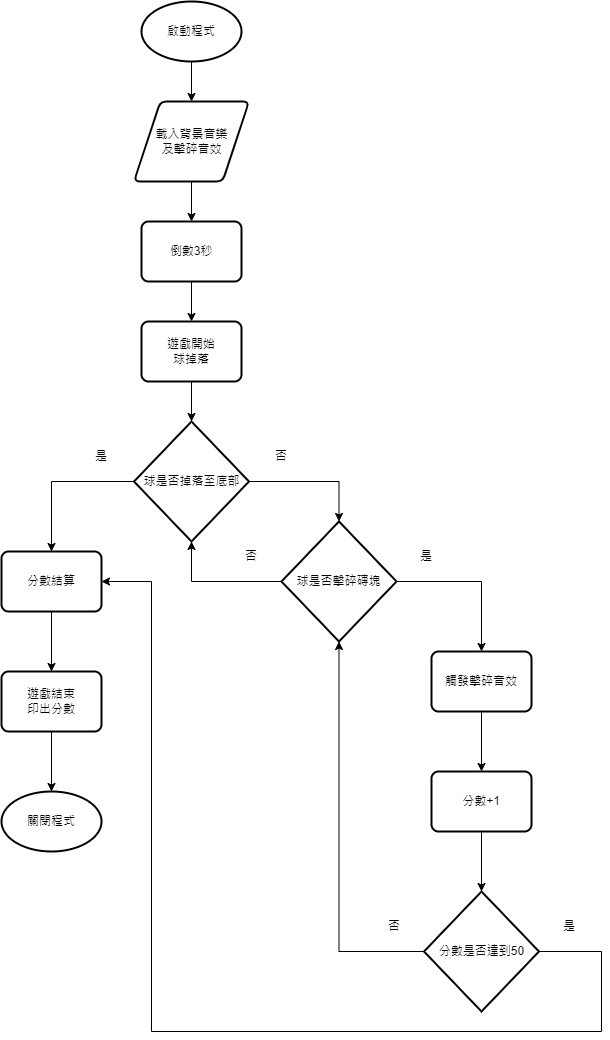

The diagram above was exported from draw.io. Its source (the exported page's mxGraphModel, read from the mxfile embedded in the PNG):
<mxGraphModel dx="954" dy="528" grid="1" gridSize="10" guides="1" tooltips="1" connect="1" arrows="1" fold="1" page="1" pageScale="1" pageWidth="827" pageHeight="1169" math="0" shadow="0">
  <root>
    <mxCell id="WIyWlLk6GJQsqaUBKTNV-0" />
    <mxCell id="WIyWlLk6GJQsqaUBKTNV-1" parent="WIyWlLk6GJQsqaUBKTNV-0" />
    <mxCell id="Lv7bnyuTEW9iiKozi93m-14" style="edgeStyle=orthogonalEdgeStyle;rounded=0;orthogonalLoop=1;jettySize=auto;html=1;exitX=0.5;exitY=1;exitDx=0;exitDy=0;exitPerimeter=0;entryX=0.5;entryY=0;entryDx=0;entryDy=0;" edge="1" parent="WIyWlLk6GJQsqaUBKTNV-1" source="Lv7bnyuTEW9iiKozi93m-0" target="Lv7bnyuTEW9iiKozi93m-4">
      <mxGeometry relative="1" as="geometry" />
    </mxCell>
    <mxCell id="Lv7bnyuTEW9iiKozi93m-0" value="啟動程式" style="strokeWidth=2;html=1;shape=mxgraph.flowchart.start_1;whiteSpace=wrap;" vertex="1" parent="WIyWlLk6GJQsqaUBKTNV-1">
      <mxGeometry x="370" y="180" width="100" height="60" as="geometry" />
    </mxCell>
    <mxCell id="Lv7bnyuTEW9iiKozi93m-16" style="edgeStyle=orthogonalEdgeStyle;rounded=0;orthogonalLoop=1;jettySize=auto;html=1;exitX=0.5;exitY=1;exitDx=0;exitDy=0;entryX=0.5;entryY=0;entryDx=0;entryDy=0;" edge="1" parent="WIyWlLk6GJQsqaUBKTNV-1" source="Lv7bnyuTEW9iiKozi93m-1" target="Lv7bnyuTEW9iiKozi93m-2">
      <mxGeometry relative="1" as="geometry" />
    </mxCell>
    <mxCell id="Lv7bnyuTEW9iiKozi93m-1" value="倒數3秒" style="rounded=1;whiteSpace=wrap;html=1;absoluteArcSize=1;arcSize=14;strokeWidth=2;" vertex="1" parent="WIyWlLk6GJQsqaUBKTNV-1">
      <mxGeometry x="370" y="400" width="100" height="60" as="geometry" />
    </mxCell>
    <mxCell id="Lv7bnyuTEW9iiKozi93m-2" value="遊戲開始&lt;br&gt;球掉落" style="rounded=1;whiteSpace=wrap;html=1;absoluteArcSize=1;arcSize=14;strokeWidth=2;" vertex="1" parent="WIyWlLk6GJQsqaUBKTNV-1">
      <mxGeometry x="370" y="500" width="100" height="60" as="geometry" />
    </mxCell>
    <mxCell id="Lv7bnyuTEW9iiKozi93m-12" style="edgeStyle=orthogonalEdgeStyle;rounded=0;orthogonalLoop=1;jettySize=auto;html=1;exitX=0;exitY=0.5;exitDx=0;exitDy=0;exitPerimeter=0;entryX=0.5;entryY=0;entryDx=0;entryDy=0;" edge="1" parent="WIyWlLk6GJQsqaUBKTNV-1" source="Lv7bnyuTEW9iiKozi93m-3" target="Lv7bnyuTEW9iiKozi93m-10">
      <mxGeometry relative="1" as="geometry" />
    </mxCell>
    <mxCell id="Lv7bnyuTEW9iiKozi93m-3" value="球是否掉落至底部" style="strokeWidth=2;html=1;shape=mxgraph.flowchart.decision;whiteSpace=wrap;" vertex="1" parent="WIyWlLk6GJQsqaUBKTNV-1">
      <mxGeometry x="362.5" y="600" width="115" height="120" as="geometry" />
    </mxCell>
    <mxCell id="Lv7bnyuTEW9iiKozi93m-15" style="edgeStyle=orthogonalEdgeStyle;rounded=0;orthogonalLoop=1;jettySize=auto;html=1;exitX=0.5;exitY=1;exitDx=0;exitDy=0;entryX=0.5;entryY=0;entryDx=0;entryDy=0;" edge="1" parent="WIyWlLk6GJQsqaUBKTNV-1" source="Lv7bnyuTEW9iiKozi93m-4" target="Lv7bnyuTEW9iiKozi93m-1">
      <mxGeometry relative="1" as="geometry" />
    </mxCell>
    <mxCell id="Lv7bnyuTEW9iiKozi93m-4" value="載入背景音樂&lt;br&gt;及擊碎音效" style="shape=parallelogram;html=1;strokeWidth=2;perimeter=parallelogramPerimeter;whiteSpace=wrap;rounded=1;arcSize=12;size=0.23;" vertex="1" parent="WIyWlLk6GJQsqaUBKTNV-1">
      <mxGeometry x="362.5" y="280" width="115" height="80" as="geometry" />
    </mxCell>
    <mxCell id="Lv7bnyuTEW9iiKozi93m-5" value="關閉程式" style="strokeWidth=2;html=1;shape=mxgraph.flowchart.start_1;whiteSpace=wrap;" vertex="1" parent="WIyWlLk6GJQsqaUBKTNV-1">
      <mxGeometry x="230" y="970" width="100" height="60" as="geometry" />
    </mxCell>
    <mxCell id="Lv7bnyuTEW9iiKozi93m-7" value="遊戲結束&lt;br&gt;印出分數" style="rounded=1;whiteSpace=wrap;html=1;absoluteArcSize=1;arcSize=14;strokeWidth=2;" vertex="1" parent="WIyWlLk6GJQsqaUBKTNV-1">
      <mxGeometry x="230" y="850" width="100" height="60" as="geometry" />
    </mxCell>
    <mxCell id="Lv7bnyuTEW9iiKozi93m-9" value="是" style="text;html=1;strokeColor=none;fillColor=none;align=center;verticalAlign=middle;whiteSpace=wrap;rounded=0;" vertex="1" parent="WIyWlLk6GJQsqaUBKTNV-1">
      <mxGeometry x="300" y="620" width="60" height="30" as="geometry" />
    </mxCell>
    <mxCell id="Lv7bnyuTEW9iiKozi93m-13" style="edgeStyle=orthogonalEdgeStyle;rounded=0;orthogonalLoop=1;jettySize=auto;html=1;exitX=0.5;exitY=1;exitDx=0;exitDy=0;entryX=0.5;entryY=0;entryDx=0;entryDy=0;" edge="1" parent="WIyWlLk6GJQsqaUBKTNV-1" source="Lv7bnyuTEW9iiKozi93m-10" target="Lv7bnyuTEW9iiKozi93m-7">
      <mxGeometry relative="1" as="geometry" />
    </mxCell>
    <mxCell id="Lv7bnyuTEW9iiKozi93m-10" value="分數結算" style="rounded=1;whiteSpace=wrap;html=1;absoluteArcSize=1;arcSize=14;strokeWidth=2;" vertex="1" parent="WIyWlLk6GJQsqaUBKTNV-1">
      <mxGeometry x="230" y="730" width="100" height="60" as="geometry" />
    </mxCell>
    <mxCell id="Lv7bnyuTEW9iiKozi93m-17" style="edgeStyle=orthogonalEdgeStyle;rounded=0;orthogonalLoop=1;jettySize=auto;html=1;exitX=0.5;exitY=1;exitDx=0;exitDy=0;entryX=0.5;entryY=0;entryDx=0;entryDy=0;entryPerimeter=0;" edge="1" parent="WIyWlLk6GJQsqaUBKTNV-1" source="Lv7bnyuTEW9iiKozi93m-2" target="Lv7bnyuTEW9iiKozi93m-3">
      <mxGeometry relative="1" as="geometry" />
    </mxCell>
    <mxCell id="Lv7bnyuTEW9iiKozi93m-42" style="edgeStyle=orthogonalEdgeStyle;rounded=0;orthogonalLoop=1;jettySize=auto;html=1;exitX=1;exitY=0.5;exitDx=0;exitDy=0;exitPerimeter=0;entryX=0.5;entryY=0;entryDx=0;entryDy=0;" edge="1" parent="WIyWlLk6GJQsqaUBKTNV-1" source="Lv7bnyuTEW9iiKozi93m-19" target="Lv7bnyuTEW9iiKozi93m-22">
      <mxGeometry relative="1" as="geometry" />
    </mxCell>
    <mxCell id="Lv7bnyuTEW9iiKozi93m-19" value="球是否擊碎磚塊" style="strokeWidth=2;html=1;shape=mxgraph.flowchart.decision;whiteSpace=wrap;" vertex="1" parent="WIyWlLk6GJQsqaUBKTNV-1">
      <mxGeometry x="510" y="700" width="115" height="120" as="geometry" />
    </mxCell>
    <mxCell id="Lv7bnyuTEW9iiKozi93m-20" style="edgeStyle=orthogonalEdgeStyle;rounded=0;orthogonalLoop=1;jettySize=auto;html=1;exitX=1;exitY=0.5;exitDx=0;exitDy=0;exitPerimeter=0;entryX=0.5;entryY=0;entryDx=0;entryDy=0;entryPerimeter=0;" edge="1" parent="WIyWlLk6GJQsqaUBKTNV-1" source="Lv7bnyuTEW9iiKozi93m-3" target="Lv7bnyuTEW9iiKozi93m-19">
      <mxGeometry relative="1" as="geometry" />
    </mxCell>
    <mxCell id="Lv7bnyuTEW9iiKozi93m-21" value="否" style="text;html=1;strokeColor=none;fillColor=none;align=center;verticalAlign=middle;whiteSpace=wrap;rounded=0;" vertex="1" parent="WIyWlLk6GJQsqaUBKTNV-1">
      <mxGeometry x="480" y="620" width="60" height="30" as="geometry" />
    </mxCell>
    <mxCell id="Lv7bnyuTEW9iiKozi93m-36" style="edgeStyle=orthogonalEdgeStyle;rounded=0;orthogonalLoop=1;jettySize=auto;html=1;exitX=0.5;exitY=1;exitDx=0;exitDy=0;entryX=0.5;entryY=0;entryDx=0;entryDy=0;" edge="1" parent="WIyWlLk6GJQsqaUBKTNV-1" source="Lv7bnyuTEW9iiKozi93m-22" target="Lv7bnyuTEW9iiKozi93m-35">
      <mxGeometry relative="1" as="geometry" />
    </mxCell>
    <mxCell id="Lv7bnyuTEW9iiKozi93m-22" value="觸發擊碎音效" style="rounded=1;whiteSpace=wrap;html=1;absoluteArcSize=1;arcSize=14;strokeWidth=2;" vertex="1" parent="WIyWlLk6GJQsqaUBKTNV-1">
      <mxGeometry x="660" y="830" width="100" height="60" as="geometry" />
    </mxCell>
    <mxCell id="Lv7bnyuTEW9iiKozi93m-27" value="否" style="text;html=1;strokeColor=none;fillColor=none;align=center;verticalAlign=middle;whiteSpace=wrap;rounded=0;" vertex="1" parent="WIyWlLk6GJQsqaUBKTNV-1">
      <mxGeometry x="450" y="720" width="60" height="30" as="geometry" />
    </mxCell>
    <mxCell id="Lv7bnyuTEW9iiKozi93m-28" value="是" style="text;html=1;strokeColor=none;fillColor=none;align=center;verticalAlign=middle;whiteSpace=wrap;rounded=0;" vertex="1" parent="WIyWlLk6GJQsqaUBKTNV-1">
      <mxGeometry x="625" y="720" width="60" height="30" as="geometry" />
    </mxCell>
    <mxCell id="Lv7bnyuTEW9iiKozi93m-34" style="edgeStyle=orthogonalEdgeStyle;rounded=0;orthogonalLoop=1;jettySize=auto;html=1;exitX=0.5;exitY=1;exitDx=0;exitDy=0;entryX=0.5;entryY=0;entryDx=0;entryDy=0;entryPerimeter=0;" edge="1" parent="WIyWlLk6GJQsqaUBKTNV-1" source="Lv7bnyuTEW9iiKozi93m-7" target="Lv7bnyuTEW9iiKozi93m-5">
      <mxGeometry relative="1" as="geometry" />
    </mxCell>
    <mxCell id="Lv7bnyuTEW9iiKozi93m-35" value="分數+1" style="rounded=1;whiteSpace=wrap;html=1;absoluteArcSize=1;arcSize=14;strokeWidth=2;" vertex="1" parent="WIyWlLk6GJQsqaUBKTNV-1">
      <mxGeometry x="660" y="950" width="100" height="60" as="geometry" />
    </mxCell>
    <mxCell id="Lv7bnyuTEW9iiKozi93m-46" style="edgeStyle=orthogonalEdgeStyle;rounded=0;orthogonalLoop=1;jettySize=auto;html=1;exitX=1;exitY=0.5;exitDx=0;exitDy=0;exitPerimeter=0;entryX=1;entryY=0.5;entryDx=0;entryDy=0;" edge="1" parent="WIyWlLk6GJQsqaUBKTNV-1" source="Lv7bnyuTEW9iiKozi93m-38" target="Lv7bnyuTEW9iiKozi93m-10">
      <mxGeometry relative="1" as="geometry">
        <Array as="points">
          <mxPoint x="830" y="1130" />
          <mxPoint x="830" y="1210" />
          <mxPoint x="380" y="1210" />
          <mxPoint x="380" y="760" />
        </Array>
      </mxGeometry>
    </mxCell>
    <mxCell id="Lv7bnyuTEW9iiKozi93m-38" value="分數是否達到50" style="strokeWidth=2;html=1;shape=mxgraph.flowchart.decision;whiteSpace=wrap;" vertex="1" parent="WIyWlLk6GJQsqaUBKTNV-1">
      <mxGeometry x="652.5" y="1070" width="115" height="120" as="geometry" />
    </mxCell>
    <mxCell id="Lv7bnyuTEW9iiKozi93m-40" style="edgeStyle=orthogonalEdgeStyle;rounded=0;orthogonalLoop=1;jettySize=auto;html=1;exitX=0;exitY=0.5;exitDx=0;exitDy=0;exitPerimeter=0;entryX=0.5;entryY=1;entryDx=0;entryDy=0;entryPerimeter=0;" edge="1" parent="WIyWlLk6GJQsqaUBKTNV-1" source="Lv7bnyuTEW9iiKozi93m-19" target="Lv7bnyuTEW9iiKozi93m-3">
      <mxGeometry relative="1" as="geometry" />
    </mxCell>
    <mxCell id="Lv7bnyuTEW9iiKozi93m-43" style="edgeStyle=orthogonalEdgeStyle;rounded=0;orthogonalLoop=1;jettySize=auto;html=1;exitX=0.5;exitY=1;exitDx=0;exitDy=0;entryX=0.5;entryY=0;entryDx=0;entryDy=0;entryPerimeter=0;" edge="1" parent="WIyWlLk6GJQsqaUBKTNV-1" source="Lv7bnyuTEW9iiKozi93m-35" target="Lv7bnyuTEW9iiKozi93m-38">
      <mxGeometry relative="1" as="geometry" />
    </mxCell>
    <mxCell id="Lv7bnyuTEW9iiKozi93m-44" value="否" style="text;html=1;strokeColor=none;fillColor=none;align=center;verticalAlign=middle;whiteSpace=wrap;rounded=0;" vertex="1" parent="WIyWlLk6GJQsqaUBKTNV-1">
      <mxGeometry x="592.5" y="1090" width="60" height="30" as="geometry" />
    </mxCell>
    <mxCell id="Lv7bnyuTEW9iiKozi93m-45" style="edgeStyle=orthogonalEdgeStyle;rounded=0;orthogonalLoop=1;jettySize=auto;html=1;exitX=0;exitY=0.5;exitDx=0;exitDy=0;exitPerimeter=0;entryX=0.5;entryY=1;entryDx=0;entryDy=0;entryPerimeter=0;" edge="1" parent="WIyWlLk6GJQsqaUBKTNV-1" source="Lv7bnyuTEW9iiKozi93m-38" target="Lv7bnyuTEW9iiKozi93m-19">
      <mxGeometry relative="1" as="geometry" />
    </mxCell>
    <mxCell id="Lv7bnyuTEW9iiKozi93m-47" value="是" style="text;html=1;strokeColor=none;fillColor=none;align=center;verticalAlign=middle;whiteSpace=wrap;rounded=0;" vertex="1" parent="WIyWlLk6GJQsqaUBKTNV-1">
      <mxGeometry x="767.5" y="1090" width="60" height="30" as="geometry" />
    </mxCell>
  </root>
</mxGraphModel>